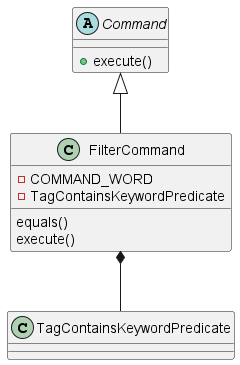

The diagram above was rendered by PlantUML. Its source (embedded in the PNG):
@startuml
'https://plantuml.com/class-diagram
abstract class Command
class FilterCommand
class TagContainsKeywordPredicate {

}

Command <|-- FilterCommand
FilterCommand *-- TagContainsKeywordPredicate

abstract class Command {
+execute()
}
class FilterCommand {
-COMMAND_WORD
-TagContainsKeywordPredicate
equals()
execute()
}

@enduml